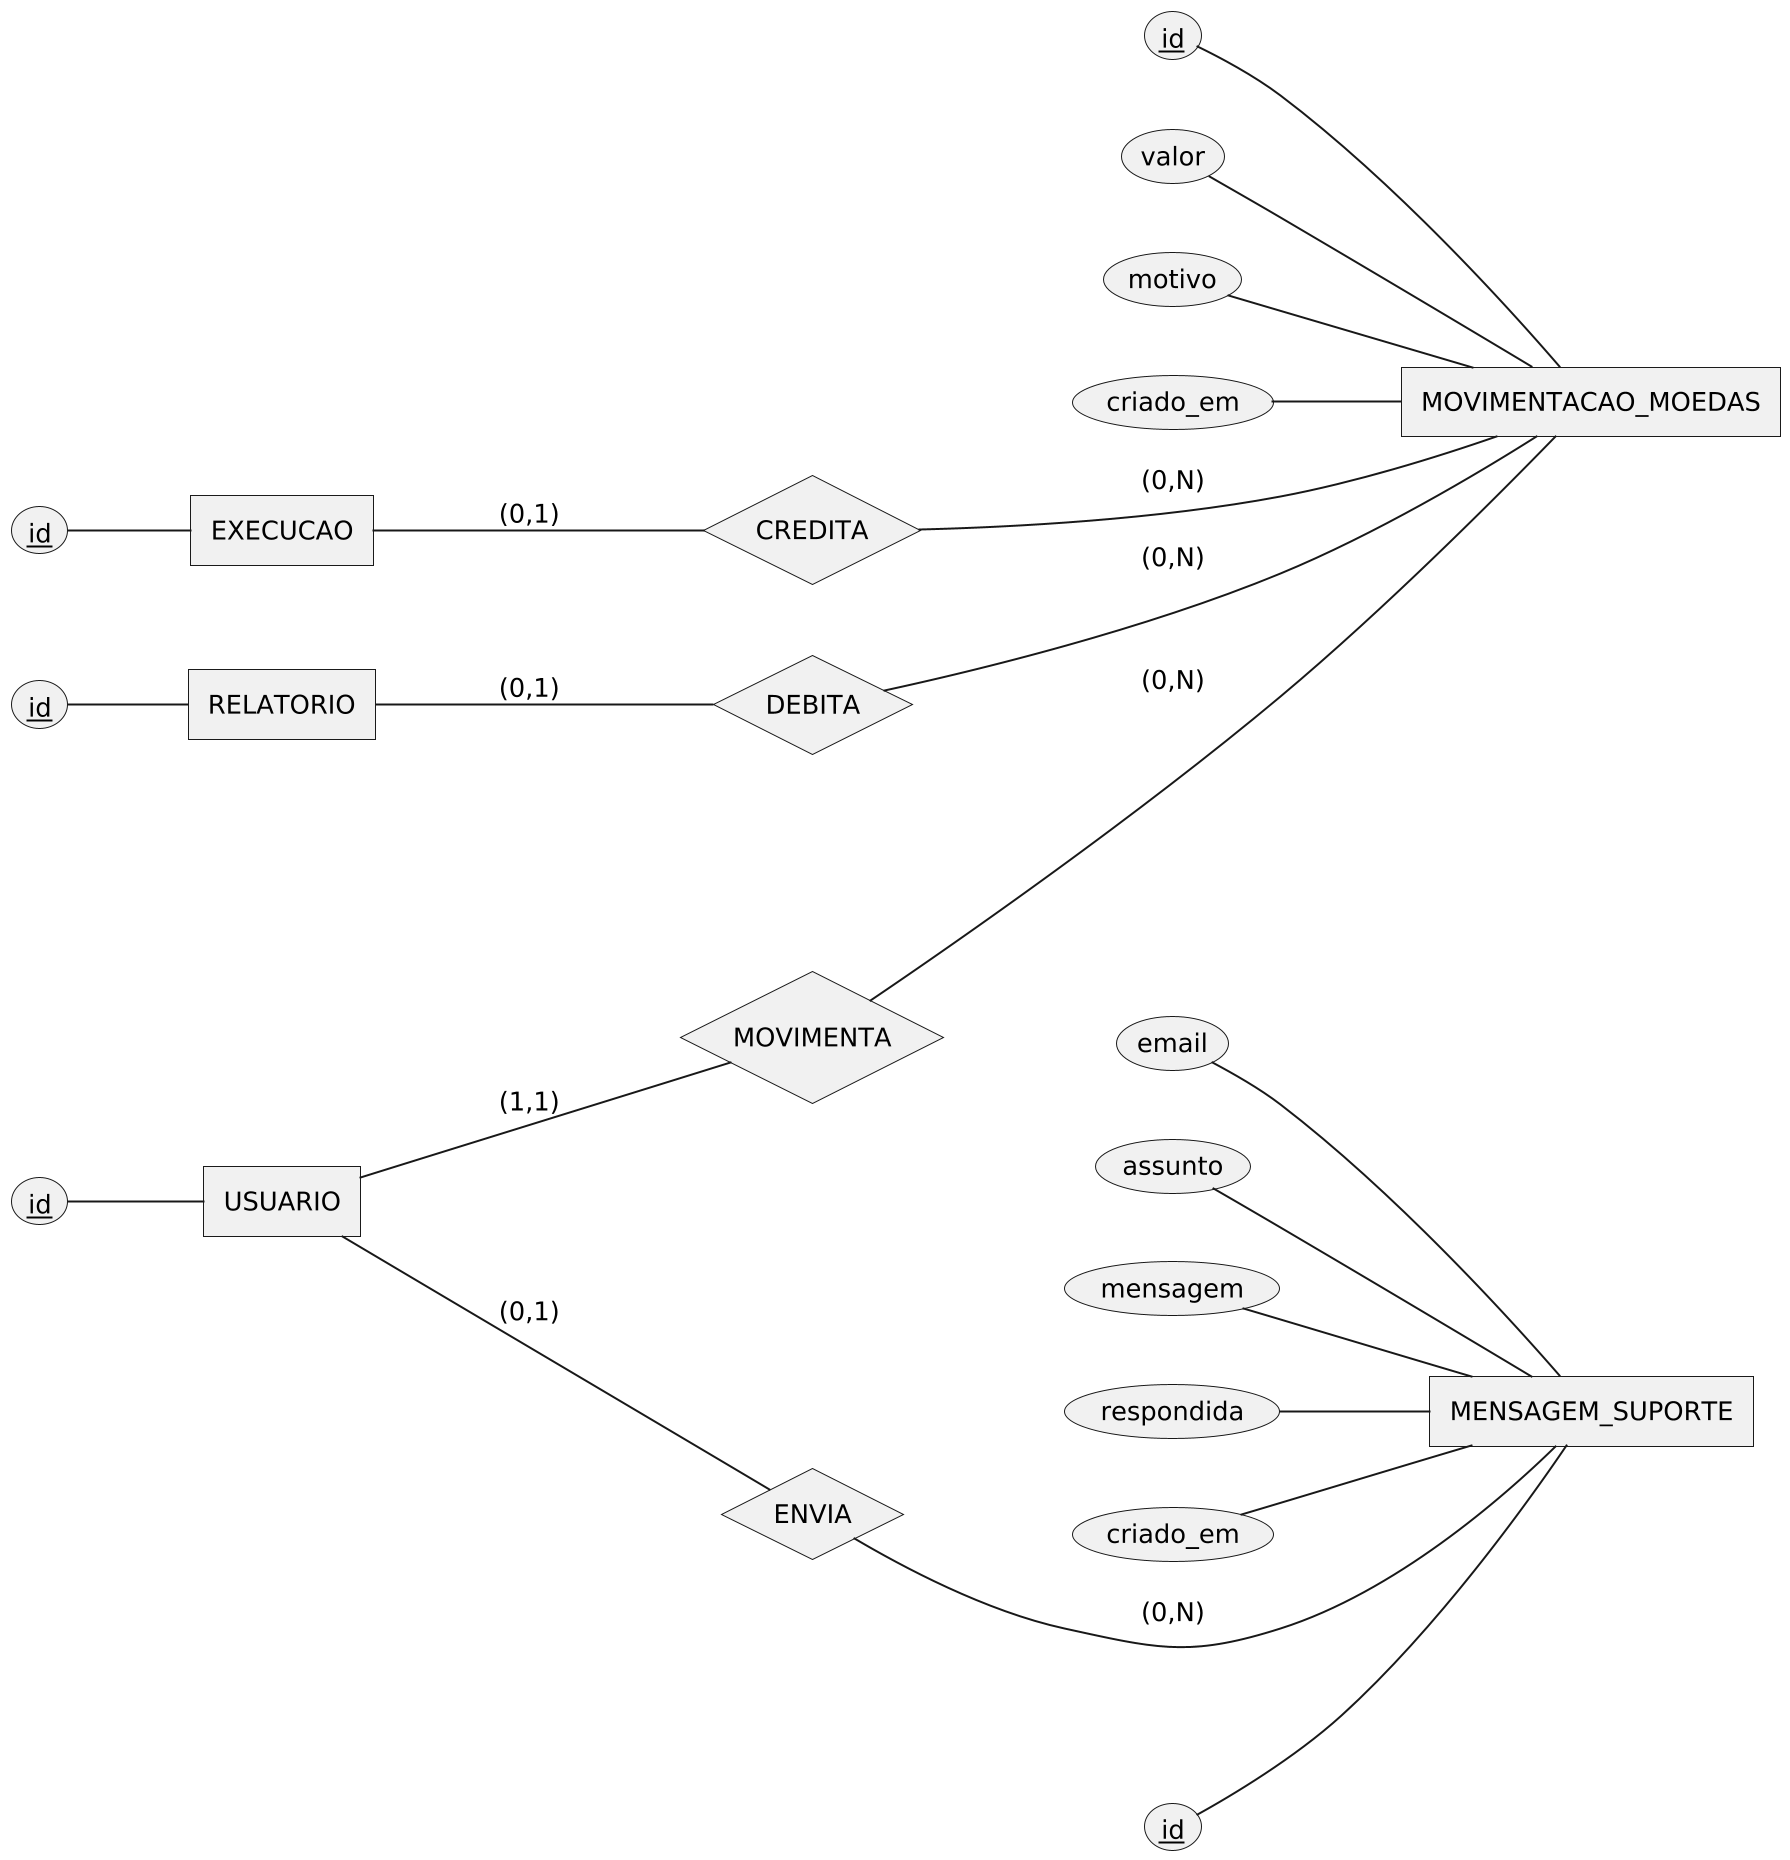

The diagram above was rendered by PlantUML. Its source (embedded in the PNG):
@startchen
skinparam dpi 190
left to right direction
skinparam defaultFontName Arial
skinparam defaultFontSize 13
entity USUARIO {
  id <<key>>
}
entity MOVIMENTACAO_MOEDAS {
  id <<key>>
  valor
  motivo
  criado_em
}
entity EXECUCAO {
  id <<key>>
}
entity RELATORIO {
  id <<key>>
}
entity MENSAGEM_SUPORTE {
  id <<key>>
  email
  assunto
  mensagem
  respondida
  criado_em
}
relationship MOVIMENTA {
}
relationship CREDITA {
}
relationship DEBITA {
}
relationship ENVIA {
}
USUARIO -(1,1)- MOVIMENTA
MOVIMENTA -(0,N)- MOVIMENTACAO_MOEDAS
EXECUCAO -(0,1)- CREDITA
CREDITA -(0,N)- MOVIMENTACAO_MOEDAS
RELATORIO -(0,1)- DEBITA
DEBITA -(0,N)- MOVIMENTACAO_MOEDAS
USUARIO -(0,1)- ENVIA
ENVIA -(0,N)- MENSAGEM_SUPORTE
@endchen